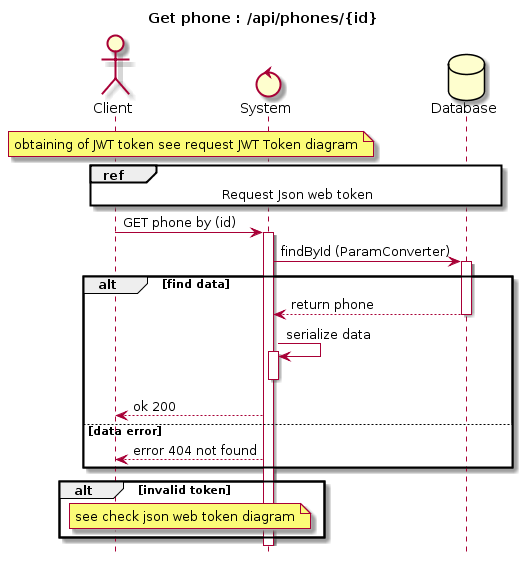

The diagram above was rendered by PlantUML. Its source (embedded in the PNG):
@startuml
hide footbox
title Get phone : /api/phones/{id}
Actor Client
Control System
Database Database

note over Client, System
 obtaining of JWT token see request JWT Token diagram
end note

ref over Client, System, Database
    Request Json web token
end ref

Client -> System : GET phone by (id)
activate System

System -> Database: findById (ParamConverter)

alt find data
activate Database
Database --> System : return phone
deactivate Database
System -> System: serialize data
activate System
deactivate System
System --> Client: ok 200
    else data error
    System --> Client : error 404 not found
end
alt invalid token
note over Client, System
    see check json web token diagram
end note
end
@enduml